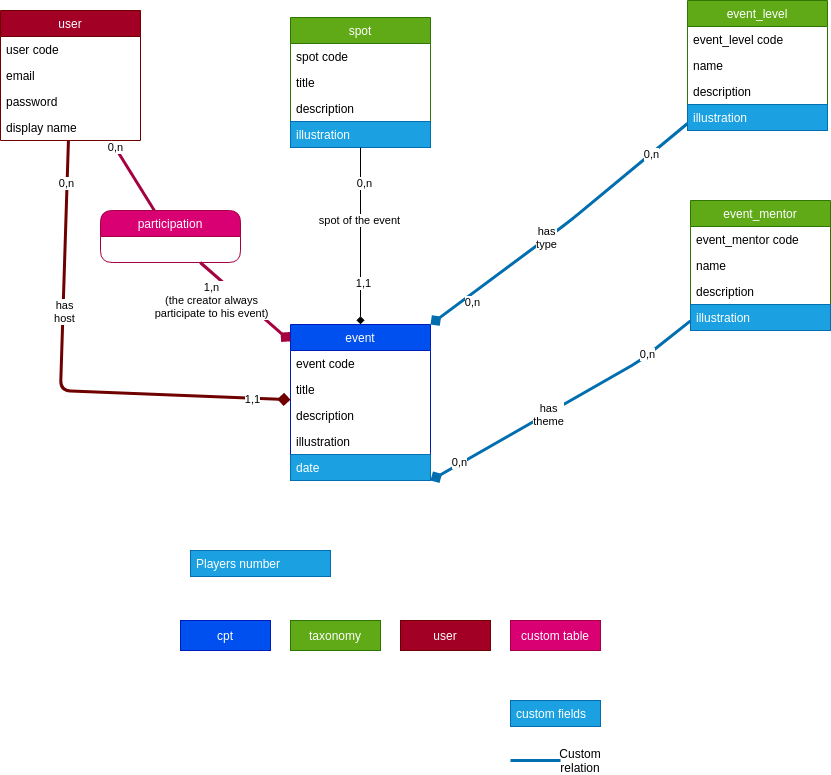

The diagram above was exported from draw.io. Its source (the exported page's mxGraphModel, read from the mxfile embedded in the PNG):
<mxGraphModel dx="883" dy="1668" grid="1" gridSize="10" guides="1" tooltips="1" connect="1" arrows="1" fold="1" page="1" pageScale="1" pageWidth="827" pageHeight="1169" math="0" shadow="0">
  <root>
    <mxCell id="0" />
    <mxCell id="1" parent="0" />
    <mxCell id="2" value="user" style="swimlane;fontStyle=0;childLayout=stackLayout;horizontal=1;startSize=26;horizontalStack=0;resizeParent=1;resizeParentMax=0;resizeLast=0;collapsible=1;marginBottom=0;fillColor=#a20025;strokeColor=#6F0000;fontColor=#ffffff;" parent="1" vertex="1">
      <mxGeometry y="-70" width="140" height="130" as="geometry" />
    </mxCell>
    <mxCell id="3" value="user code" style="text;strokeColor=none;fillColor=none;align=left;verticalAlign=top;spacingLeft=4;spacingRight=4;overflow=hidden;rotatable=0;points=[[0,0.5],[1,0.5]];portConstraint=eastwest;" parent="2" vertex="1">
      <mxGeometry y="26" width="140" height="26" as="geometry" />
    </mxCell>
    <mxCell id="4" value="email" style="text;strokeColor=none;fillColor=none;align=left;verticalAlign=top;spacingLeft=4;spacingRight=4;overflow=hidden;rotatable=0;points=[[0,0.5],[1,0.5]];portConstraint=eastwest;" parent="2" vertex="1">
      <mxGeometry y="52" width="140" height="26" as="geometry" />
    </mxCell>
    <mxCell id="5" value="password" style="text;strokeColor=none;fillColor=none;align=left;verticalAlign=top;spacingLeft=4;spacingRight=4;overflow=hidden;rotatable=0;points=[[0,0.5],[1,0.5]];portConstraint=eastwest;" parent="2" vertex="1">
      <mxGeometry y="78" width="140" height="26" as="geometry" />
    </mxCell>
    <mxCell id="70" value="display name" style="text;strokeColor=none;fillColor=none;align=left;verticalAlign=top;spacingLeft=4;spacingRight=4;overflow=hidden;rotatable=0;points=[[0,0.5],[1,0.5]];portConstraint=eastwest;" parent="2" vertex="1">
      <mxGeometry y="104" width="140" height="26" as="geometry" />
    </mxCell>
    <mxCell id="6" value="spot" style="swimlane;fontStyle=0;childLayout=stackLayout;horizontal=1;startSize=26;horizontalStack=0;resizeParent=1;resizeParentMax=0;resizeLast=0;collapsible=1;marginBottom=0;fillColor=#60a917;strokeColor=#2D7600;fontColor=#ffffff;" parent="1" vertex="1">
      <mxGeometry x="290" y="-63" width="140" height="130" as="geometry" />
    </mxCell>
    <mxCell id="7" value="spot code" style="text;strokeColor=none;fillColor=none;align=left;verticalAlign=top;spacingLeft=4;spacingRight=4;overflow=hidden;rotatable=0;points=[[0,0.5],[1,0.5]];portConstraint=eastwest;" parent="6" vertex="1">
      <mxGeometry y="26" width="140" height="26" as="geometry" />
    </mxCell>
    <mxCell id="8" value="title" style="text;strokeColor=none;fillColor=none;align=left;verticalAlign=top;spacingLeft=4;spacingRight=4;overflow=hidden;rotatable=0;points=[[0,0.5],[1,0.5]];portConstraint=eastwest;" parent="6" vertex="1">
      <mxGeometry y="52" width="140" height="26" as="geometry" />
    </mxCell>
    <mxCell id="9" value="description" style="text;strokeColor=none;fillColor=none;align=left;verticalAlign=top;spacingLeft=4;spacingRight=4;overflow=hidden;rotatable=0;points=[[0,0.5],[1,0.5]];portConstraint=eastwest;" parent="6" vertex="1">
      <mxGeometry y="78" width="140" height="26" as="geometry" />
    </mxCell>
    <mxCell id="57" value="illustration" style="text;strokeColor=#006EAF;fillColor=#1ba1e2;align=left;verticalAlign=top;spacingLeft=4;spacingRight=4;overflow=hidden;rotatable=0;points=[[0,0.5],[1,0.5]];portConstraint=eastwest;fontColor=#ffffff;" parent="6" vertex="1">
      <mxGeometry y="104" width="140" height="26" as="geometry" />
    </mxCell>
    <mxCell id="10" value="event_mentor" style="swimlane;fontStyle=0;childLayout=stackLayout;horizontal=1;startSize=26;horizontalStack=0;resizeParent=1;resizeParentMax=0;resizeLast=0;collapsible=1;marginBottom=0;fillColor=#60a917;strokeColor=#2D7600;fontColor=#ffffff;" parent="1" vertex="1">
      <mxGeometry x="690" y="120" width="140" height="130" as="geometry" />
    </mxCell>
    <mxCell id="11" value="event_mentor code" style="text;strokeColor=none;fillColor=none;align=left;verticalAlign=top;spacingLeft=4;spacingRight=4;overflow=hidden;rotatable=0;points=[[0,0.5],[1,0.5]];portConstraint=eastwest;" parent="10" vertex="1">
      <mxGeometry y="26" width="140" height="26" as="geometry" />
    </mxCell>
    <mxCell id="12" value="name" style="text;strokeColor=none;fillColor=none;align=left;verticalAlign=top;spacingLeft=4;spacingRight=4;overflow=hidden;rotatable=0;points=[[0,0.5],[1,0.5]];portConstraint=eastwest;" parent="10" vertex="1">
      <mxGeometry y="52" width="140" height="26" as="geometry" />
    </mxCell>
    <mxCell id="13" value="description" style="text;strokeColor=none;fillColor=none;align=left;verticalAlign=top;spacingLeft=4;spacingRight=4;overflow=hidden;rotatable=0;points=[[0,0.5],[1,0.5]];portConstraint=eastwest;" parent="10" vertex="1">
      <mxGeometry y="78" width="140" height="26" as="geometry" />
    </mxCell>
    <mxCell id="59" value="illustration" style="text;strokeColor=#006EAF;fillColor=#1ba1e2;align=left;verticalAlign=top;spacingLeft=4;spacingRight=4;overflow=hidden;rotatable=0;points=[[0,0.5],[1,0.5]];portConstraint=eastwest;fontColor=#ffffff;" parent="10" vertex="1">
      <mxGeometry y="104" width="140" height="26" as="geometry" />
    </mxCell>
    <mxCell id="14" value="event_level" style="swimlane;fontStyle=0;childLayout=stackLayout;horizontal=1;startSize=26;horizontalStack=0;resizeParent=1;resizeParentMax=0;resizeLast=0;collapsible=1;marginBottom=0;fillColor=#60a917;strokeColor=#2D7600;fontColor=#ffffff;" parent="1" vertex="1">
      <mxGeometry x="687" y="-80" width="140" height="130" as="geometry" />
    </mxCell>
    <mxCell id="15" value="event_level code" style="text;strokeColor=none;fillColor=none;align=left;verticalAlign=top;spacingLeft=4;spacingRight=4;overflow=hidden;rotatable=0;points=[[0,0.5],[1,0.5]];portConstraint=eastwest;" parent="14" vertex="1">
      <mxGeometry y="26" width="140" height="26" as="geometry" />
    </mxCell>
    <mxCell id="16" value="name" style="text;strokeColor=none;fillColor=none;align=left;verticalAlign=top;spacingLeft=4;spacingRight=4;overflow=hidden;rotatable=0;points=[[0,0.5],[1,0.5]];portConstraint=eastwest;" parent="14" vertex="1">
      <mxGeometry y="52" width="140" height="26" as="geometry" />
    </mxCell>
    <mxCell id="17" value="description" style="text;strokeColor=none;fillColor=none;align=left;verticalAlign=top;spacingLeft=4;spacingRight=4;overflow=hidden;rotatable=0;points=[[0,0.5],[1,0.5]];portConstraint=eastwest;" parent="14" vertex="1">
      <mxGeometry y="78" width="140" height="26" as="geometry" />
    </mxCell>
    <mxCell id="58" value="illustration" style="text;strokeColor=#006EAF;fillColor=#1ba1e2;align=left;verticalAlign=top;spacingLeft=4;spacingRight=4;overflow=hidden;rotatable=0;points=[[0,0.5],[1,0.5]];portConstraint=eastwest;fontColor=#ffffff;" parent="14" vertex="1">
      <mxGeometry y="104" width="140" height="26" as="geometry" />
    </mxCell>
    <mxCell id="18" value="event" style="swimlane;fontStyle=0;childLayout=stackLayout;horizontal=1;startSize=26;horizontalStack=0;resizeParent=1;resizeParentMax=0;resizeLast=0;collapsible=1;marginBottom=0;fillColor=#0050ef;strokeColor=#001DBC;fontColor=#ffffff;" parent="1" vertex="1">
      <mxGeometry x="290" y="244" width="140" height="156" as="geometry" />
    </mxCell>
    <mxCell id="53" value="event code" style="text;strokeColor=none;fillColor=none;align=left;verticalAlign=top;spacingLeft=4;spacingRight=4;overflow=hidden;rotatable=0;points=[[0,0.5],[1,0.5]];portConstraint=eastwest;" parent="18" vertex="1">
      <mxGeometry y="26" width="140" height="26" as="geometry" />
    </mxCell>
    <mxCell id="19" value="title" style="text;strokeColor=none;fillColor=none;align=left;verticalAlign=top;spacingLeft=4;spacingRight=4;overflow=hidden;rotatable=0;points=[[0,0.5],[1,0.5]];portConstraint=eastwest;" parent="18" vertex="1">
      <mxGeometry y="52" width="140" height="26" as="geometry" />
    </mxCell>
    <mxCell id="20" value="description" style="text;strokeColor=none;fillColor=none;align=left;verticalAlign=top;spacingLeft=4;spacingRight=4;overflow=hidden;rotatable=0;points=[[0,0.5],[1,0.5]];portConstraint=eastwest;" parent="18" vertex="1">
      <mxGeometry y="78" width="140" height="26" as="geometry" />
    </mxCell>
    <mxCell id="21" value="illustration" style="text;strokeColor=none;fillColor=none;align=left;verticalAlign=top;spacingLeft=4;spacingRight=4;overflow=hidden;rotatable=0;points=[[0,0.5],[1,0.5]];portConstraint=eastwest;" parent="18" vertex="1">
      <mxGeometry y="104" width="140" height="26" as="geometry" />
    </mxCell>
    <mxCell id="54" value="date" style="text;strokeColor=#006EAF;fillColor=#1ba1e2;align=left;verticalAlign=top;spacingLeft=4;spacingRight=4;overflow=hidden;rotatable=0;points=[[0,0.5],[1,0.5]];portConstraint=eastwest;fontColor=#ffffff;" parent="18" vertex="1">
      <mxGeometry y="130" width="140" height="26" as="geometry" />
    </mxCell>
    <mxCell id="22" value="" style="endArrow=none;html=1;endFill=0;startArrow=diamond;startFill=1;fillColor=#1ba1e2;strokeColor=#006EAF;strokeWidth=3;exitX=1;exitY=0;exitDx=0;exitDy=0;" parent="1" source="18" target="14" edge="1">
      <mxGeometry width="50" height="50" relative="1" as="geometry">
        <mxPoint x="460" y="170" as="sourcePoint" />
        <mxPoint x="510" y="120" as="targetPoint" />
        <Array as="points">
          <mxPoint x="570" y="140" />
        </Array>
      </mxGeometry>
    </mxCell>
    <mxCell id="30" value="has&lt;br&gt;type" style="edgeLabel;html=1;align=center;verticalAlign=middle;resizable=0;points=[];" parent="22" vertex="1" connectable="0">
      <mxGeometry x="-0.1143" y="1" relative="1" as="geometry">
        <mxPoint as="offset" />
      </mxGeometry>
    </mxCell>
    <mxCell id="45" value="0,n" style="edgeLabel;html=1;align=center;verticalAlign=middle;resizable=0;points=[];" parent="22" vertex="1" connectable="0">
      <mxGeometry x="-0.7909" relative="1" as="geometry">
        <mxPoint x="14" y="-2" as="offset" />
      </mxGeometry>
    </mxCell>
    <mxCell id="46" value="0,n" style="edgeLabel;html=1;align=center;verticalAlign=middle;resizable=0;points=[];" parent="22" vertex="1" connectable="0">
      <mxGeometry x="0.7086" relative="1" as="geometry">
        <mxPoint as="offset" />
      </mxGeometry>
    </mxCell>
    <mxCell id="25" value="" style="endArrow=none;html=1;endFill=0;startArrow=diamond;startFill=1;fillColor=#1ba1e2;strokeColor=#006EAF;strokeWidth=3;exitX=1;exitY=1;exitDx=0;exitDy=0;" parent="1" source="18" target="10" edge="1">
      <mxGeometry width="50" height="50" relative="1" as="geometry">
        <mxPoint x="590" y="330" as="sourcePoint" />
        <mxPoint x="650" y="80" as="targetPoint" />
        <Array as="points">
          <mxPoint x="640" y="280" />
        </Array>
      </mxGeometry>
    </mxCell>
    <mxCell id="31" value="has&lt;br&gt;theme" style="edgeLabel;html=1;align=center;verticalAlign=middle;resizable=0;points=[];" parent="25" vertex="1" connectable="0">
      <mxGeometry x="-0.1163" y="-1" relative="1" as="geometry">
        <mxPoint as="offset" />
      </mxGeometry>
    </mxCell>
    <mxCell id="47" value="0,n" style="edgeLabel;html=1;align=center;verticalAlign=middle;resizable=0;points=[];" parent="25" vertex="1" connectable="0">
      <mxGeometry x="-0.7751" y="2" relative="1" as="geometry">
        <mxPoint as="offset" />
      </mxGeometry>
    </mxCell>
    <mxCell id="48" value="0,n" style="edgeLabel;html=1;align=center;verticalAlign=middle;resizable=0;points=[];" parent="25" vertex="1" connectable="0">
      <mxGeometry x="0.6403" y="1" relative="1" as="geometry">
        <mxPoint as="offset" />
      </mxGeometry>
    </mxCell>
    <mxCell id="26" value="" style="endArrow=diamond;html=1;endFill=1;" parent="1" source="6" target="18" edge="1">
      <mxGeometry width="50" height="50" relative="1" as="geometry">
        <mxPoint x="270" y="130" as="sourcePoint" />
        <mxPoint x="320" y="80" as="targetPoint" />
      </mxGeometry>
    </mxCell>
    <mxCell id="29" value="spot of the event" style="edgeLabel;html=1;align=center;verticalAlign=middle;resizable=0;points=[];" parent="26" vertex="1" connectable="0">
      <mxGeometry x="-0.182" y="-2" relative="1" as="geometry">
        <mxPoint as="offset" />
      </mxGeometry>
    </mxCell>
    <mxCell id="43" value="0,n" style="edgeLabel;html=1;align=center;verticalAlign=middle;resizable=0;points=[];" parent="26" vertex="1" connectable="0">
      <mxGeometry x="-0.8486" y="3" relative="1" as="geometry">
        <mxPoint y="22" as="offset" />
      </mxGeometry>
    </mxCell>
    <mxCell id="44" value="1,1" style="edgeLabel;html=1;align=center;verticalAlign=middle;resizable=0;points=[];" parent="26" vertex="1" connectable="0">
      <mxGeometry x="0.6831" y="2" relative="1" as="geometry">
        <mxPoint y="-14" as="offset" />
      </mxGeometry>
    </mxCell>
    <mxCell id="27" value="" style="endArrow=diamond;html=1;endFill=1;fillColor=#d80073;strokeColor=#A50040;strokeWidth=3;startArrow=none;" parent="1" source="63" target="18" edge="1">
      <mxGeometry width="50" height="50" relative="1" as="geometry">
        <mxPoint x="300" y="130" as="sourcePoint" />
        <mxPoint x="350" y="80" as="targetPoint" />
      </mxGeometry>
    </mxCell>
    <mxCell id="32" value="" style="endArrow=diamond;html=1;endFill=1;strokeWidth=3;fillColor=#a20025;strokeColor=#6F0000;" parent="1" source="2" target="18" edge="1">
      <mxGeometry width="50" height="50" relative="1" as="geometry">
        <mxPoint x="160" y="170" as="sourcePoint" />
        <mxPoint x="100" y="270" as="targetPoint" />
        <Array as="points">
          <mxPoint x="60" y="310" />
        </Array>
      </mxGeometry>
    </mxCell>
    <mxCell id="33" value="has&lt;br&gt;host" style="edgeLabel;html=1;align=center;verticalAlign=middle;resizable=0;points=[];" parent="32" vertex="1" connectable="0">
      <mxGeometry x="-0.2882" y="1" relative="1" as="geometry">
        <mxPoint as="offset" />
      </mxGeometry>
    </mxCell>
    <mxCell id="34" value="0,n" style="edgeLabel;html=1;align=center;verticalAlign=middle;resizable=0;points=[];" parent="32" vertex="1" connectable="0">
      <mxGeometry x="-0.8627" y="-1" relative="1" as="geometry">
        <mxPoint y="10" as="offset" />
      </mxGeometry>
    </mxCell>
    <mxCell id="35" value="1,1" style="edgeLabel;html=1;align=center;verticalAlign=middle;resizable=0;points=[];" parent="32" vertex="1" connectable="0">
      <mxGeometry x="0.8404" y="-1" relative="1" as="geometry">
        <mxPoint as="offset" />
      </mxGeometry>
    </mxCell>
    <mxCell id="49" value="cpt" style="rounded=0;whiteSpace=wrap;html=1;fillColor=#0050ef;strokeColor=#001DBC;fontColor=#ffffff;" parent="1" vertex="1">
      <mxGeometry x="180" y="540" width="90" height="30" as="geometry" />
    </mxCell>
    <mxCell id="50" value="taxonomy" style="rounded=0;whiteSpace=wrap;html=1;fillColor=#60a917;strokeColor=#2D7600;fontColor=#ffffff;" parent="1" vertex="1">
      <mxGeometry x="290" y="540" width="90" height="30" as="geometry" />
    </mxCell>
    <mxCell id="51" value="user" style="rounded=0;whiteSpace=wrap;html=1;fillColor=#a20025;strokeColor=#6F0000;fontColor=#ffffff;" parent="1" vertex="1">
      <mxGeometry x="400" y="540" width="90" height="30" as="geometry" />
    </mxCell>
    <mxCell id="52" value="custom table" style="rounded=0;whiteSpace=wrap;html=1;fillColor=#d80073;strokeColor=#A50040;fontColor=#ffffff;" parent="1" vertex="1">
      <mxGeometry x="510" y="540" width="90" height="30" as="geometry" />
    </mxCell>
    <mxCell id="60" value="custom fields" style="text;strokeColor=#006EAF;fillColor=#1ba1e2;align=left;verticalAlign=top;spacingLeft=4;spacingRight=4;overflow=hidden;rotatable=0;points=[[0,0.5],[1,0.5]];portConstraint=eastwest;fontColor=#ffffff;" parent="1" vertex="1">
      <mxGeometry x="510" y="620" width="90" height="26" as="geometry" />
    </mxCell>
    <mxCell id="61" value="" style="endArrow=none;html=1;strokeWidth=3;fillColor=#1ba1e2;strokeColor=#006EAF;" parent="1" target="62" edge="1">
      <mxGeometry width="50" height="50" relative="1" as="geometry">
        <mxPoint x="510" y="680" as="sourcePoint" />
        <mxPoint x="600" y="680" as="targetPoint" />
      </mxGeometry>
    </mxCell>
    <mxCell id="62" value="Custom relation" style="text;html=1;strokeColor=none;fillColor=none;align=center;verticalAlign=middle;whiteSpace=wrap;rounded=0;" parent="1" vertex="1">
      <mxGeometry x="560" y="670" width="40" height="20" as="geometry" />
    </mxCell>
    <mxCell id="63" value="participation" style="swimlane;fontStyle=0;childLayout=stackLayout;horizontal=1;startSize=26;horizontalStack=0;resizeParent=1;resizeParentMax=0;resizeLast=0;collapsible=1;marginBottom=0;fillColor=#d80073;strokeColor=#A50040;fontColor=#ffffff;rounded=1;" parent="1" vertex="1">
      <mxGeometry x="100" y="130" width="140" height="52" as="geometry" />
    </mxCell>
    <mxCell id="67" value="" style="endArrow=none;html=1;endFill=1;fillColor=#d80073;strokeColor=#A50040;strokeWidth=3;" parent="1" source="2" target="63" edge="1">
      <mxGeometry width="50" height="50" relative="1" as="geometry">
        <mxPoint x="62.60115606936415" y="54" as="sourcePoint" />
        <mxPoint x="289.9999999999998" y="278.8000000000002" as="targetPoint" />
      </mxGeometry>
    </mxCell>
    <mxCell id="68" value="1,n&lt;br&gt;(the creator always&lt;br&gt;participate to his event)" style="edgeLabel;html=1;align=center;verticalAlign=middle;resizable=0;points=[];" parent="67" vertex="1" connectable="0">
      <mxGeometry x="-0.8246" relative="1" as="geometry">
        <mxPoint x="96" y="154" as="offset" />
      </mxGeometry>
    </mxCell>
    <mxCell id="69" value="0,n" style="edgeLabel;html=1;align=center;verticalAlign=middle;resizable=0;points=[];" parent="67" vertex="1" connectable="0">
      <mxGeometry x="-0.8144" relative="1" as="geometry">
        <mxPoint as="offset" />
      </mxGeometry>
    </mxCell>
    <mxCell id="56" value="Players number" style="text;strokeColor=#006EAF;fillColor=#1ba1e2;align=left;verticalAlign=top;spacingLeft=4;spacingRight=4;overflow=hidden;rotatable=0;points=[[0,0.5],[1,0.5]];portConstraint=eastwest;fontColor=#ffffff;" parent="1" vertex="1">
      <mxGeometry x="190" y="470" width="140" height="26" as="geometry" />
    </mxCell>
  </root>
</mxGraphModel>